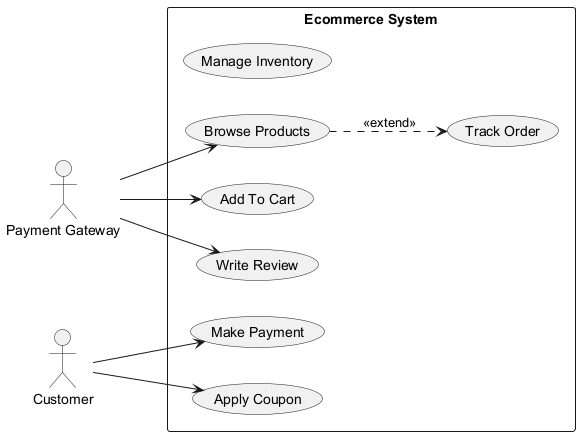

The diagram above was rendered by PlantUML. Its source (embedded in the PNG):
@startuml
skinparam backgroundColor #FFFFFF
skinparam classBackgroundColor #F3E5F5
skinparam classBorderColor #6A1B9A
left to right direction
actor "Payment Gateway" as PG
actor "Customer" as C
rectangle "Ecommerce System" {
  usecase "Track Order" as UC_TrackOrder
  usecase "Manage Inventory" as UC_ManageInventory
  usecase "Browse Products" as UC_BrowseProducts
  usecase "Make Payment" as UC_MakePayment
  usecase "Add To Cart" as UC_AddToCart
  usecase "Write Review" as UC_WriteReview
  usecase "Apply Coupon" as UC_ApplyCoupon
}
PG --> UC_AddToCart
PG --> UC_BrowseProducts
PG --> UC_WriteReview
C --> UC_ApplyCoupon
C --> UC_MakePayment
UC_BrowseProducts ..> UC_TrackOrder : <<extend>>
@enduml